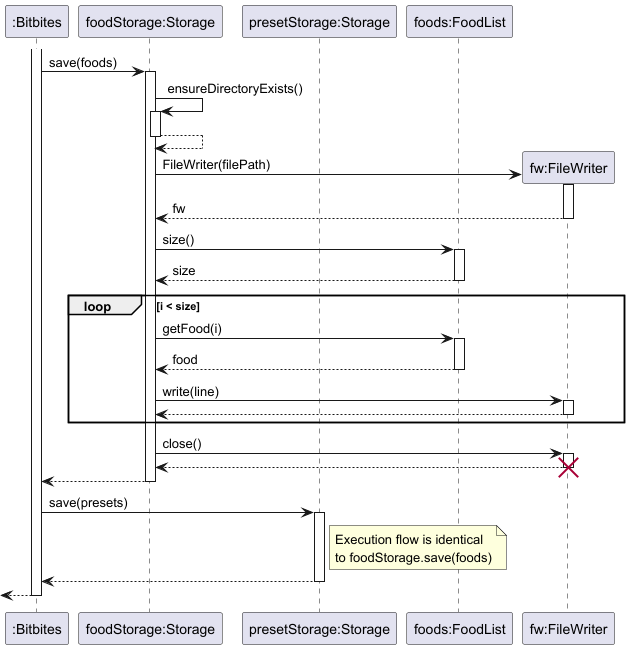

The diagram above was rendered by PlantUML. Its source (embedded in the PNG):
@startuml
skinparam ArrowFontStyle normal

participant ":Bitbites" as Bitbites
participant "foodStorage:Storage" as FoodStorage
participant "presetStorage:Storage" as PresetStorage
participant "foods:FoodList" as FoodList
participant "fw:FileWriter" as FileWriter

activate Bitbites

Bitbites -> FoodStorage : save(foods)
activate FoodStorage

FoodStorage -> FoodStorage : ensureDirectoryExists()
activate FoodStorage
FoodStorage --> FoodStorage
deactivate FoodStorage

create FileWriter
FoodStorage -> FileWriter : FileWriter(filePath)
activate FileWriter
FileWriter --> FoodStorage : fw
deactivate FileWriter

FoodStorage -> FoodList : size()
activate FoodList
FoodList --> FoodStorage : size
deactivate FoodList

loop i < size
    FoodStorage -> FoodList : getFood(i)
    activate FoodList
    FoodList --> FoodStorage : food
    deactivate FoodList

    FoodStorage -> FileWriter : write(line)
    activate FileWriter
    FileWriter --> FoodStorage
    deactivate FileWriter
end

FoodStorage -> FileWriter : close()
activate FileWriter
FileWriter --> FoodStorage
deactivate FileWriter
destroy FileWriter

FoodStorage --> Bitbites
deactivate FoodStorage

Bitbites -> PresetStorage : save(presets)
activate PresetStorage
note right of PresetStorage: Execution flow is identical\nto foodStorage.save(foods)
PresetStorage --> Bitbites
deactivate PresetStorage

<-- Bitbites
deactivate Bitbites
@enduml